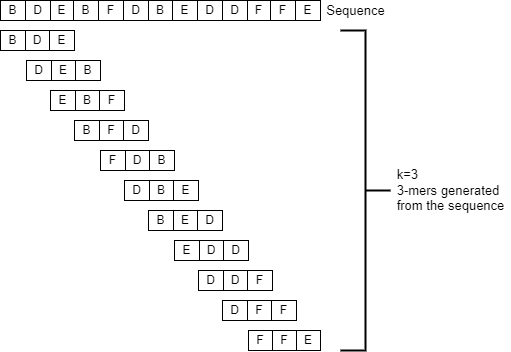

The diagram above was exported from draw.io. Its source (the exported page's mxGraphModel, read from the mxfile embedded in the PNG):
<mxGraphModel dx="2272" dy="794" grid="1" gridSize="10" guides="1" tooltips="1" connect="1" arrows="1" fold="1" page="1" pageScale="1" pageWidth="850" pageHeight="1100" math="0" shadow="0">
  <root>
    <mxCell id="0" />
    <mxCell id="1" parent="0" />
    <mxCell id="EbTnxO1pMNv-JmyafR4g-1" value="" style="shape=table;startSize=0;container=1;collapsible=0;childLayout=tableLayout;" parent="1" vertex="1">
      <mxGeometry x="-120" y="380" width="320" height="20" as="geometry" />
    </mxCell>
    <mxCell id="EbTnxO1pMNv-JmyafR4g-2" value="" style="shape=partialRectangle;collapsible=0;dropTarget=0;fillColor=none;top=0;left=0;bottom=0;right=0;points=[[0,0.5],[1,0.5]];portConstraint=eastwest;" parent="EbTnxO1pMNv-JmyafR4g-1" vertex="1">
      <mxGeometry width="320" height="20" as="geometry" />
    </mxCell>
    <mxCell id="EbTnxO1pMNv-JmyafR4g-3" value="B" style="shape=partialRectangle;html=1;whiteSpace=wrap;connectable=0;overflow=hidden;fillColor=none;top=0;left=0;bottom=0;right=0;pointerEvents=1;" parent="EbTnxO1pMNv-JmyafR4g-2" vertex="1">
      <mxGeometry width="25" height="20" as="geometry">
        <mxRectangle width="25" height="20" as="alternateBounds" />
      </mxGeometry>
    </mxCell>
    <mxCell id="EbTnxO1pMNv-JmyafR4g-4" value="D" style="shape=partialRectangle;html=1;whiteSpace=wrap;connectable=0;overflow=hidden;fillColor=none;top=0;left=0;bottom=0;right=0;pointerEvents=1;" parent="EbTnxO1pMNv-JmyafR4g-2" vertex="1">
      <mxGeometry x="25" width="25" height="20" as="geometry">
        <mxRectangle width="25" height="20" as="alternateBounds" />
      </mxGeometry>
    </mxCell>
    <mxCell id="EbTnxO1pMNv-JmyafR4g-5" value="E" style="shape=partialRectangle;html=1;whiteSpace=wrap;connectable=0;overflow=hidden;fillColor=none;top=0;left=0;bottom=0;right=0;pointerEvents=1;" parent="EbTnxO1pMNv-JmyafR4g-2" vertex="1">
      <mxGeometry x="50" width="23" height="20" as="geometry">
        <mxRectangle width="23" height="20" as="alternateBounds" />
      </mxGeometry>
    </mxCell>
    <mxCell id="EbTnxO1pMNv-JmyafR4g-6" value="B" style="shape=partialRectangle;html=1;whiteSpace=wrap;connectable=0;overflow=hidden;fillColor=none;top=0;left=0;bottom=0;right=0;pointerEvents=1;" parent="EbTnxO1pMNv-JmyafR4g-2" vertex="1">
      <mxGeometry x="73" width="25" height="20" as="geometry">
        <mxRectangle width="25" height="20" as="alternateBounds" />
      </mxGeometry>
    </mxCell>
    <mxCell id="EbTnxO1pMNv-JmyafR4g-7" value="F" style="shape=partialRectangle;html=1;whiteSpace=wrap;connectable=0;overflow=hidden;fillColor=none;top=0;left=0;bottom=0;right=0;pointerEvents=1;" parent="EbTnxO1pMNv-JmyafR4g-2" vertex="1">
      <mxGeometry x="98" width="25" height="20" as="geometry">
        <mxRectangle width="25" height="20" as="alternateBounds" />
      </mxGeometry>
    </mxCell>
    <mxCell id="EbTnxO1pMNv-JmyafR4g-8" value="D" style="shape=partialRectangle;html=1;whiteSpace=wrap;connectable=0;overflow=hidden;fillColor=none;top=0;left=0;bottom=0;right=0;pointerEvents=1;" parent="EbTnxO1pMNv-JmyafR4g-2" vertex="1">
      <mxGeometry x="123" width="25" height="20" as="geometry">
        <mxRectangle width="25" height="20" as="alternateBounds" />
      </mxGeometry>
    </mxCell>
    <mxCell id="EbTnxO1pMNv-JmyafR4g-9" value="B" style="shape=partialRectangle;html=1;whiteSpace=wrap;connectable=0;overflow=hidden;fillColor=none;top=0;left=0;bottom=0;right=0;pointerEvents=1;" parent="EbTnxO1pMNv-JmyafR4g-2" vertex="1">
      <mxGeometry x="148" width="24" height="20" as="geometry">
        <mxRectangle width="24" height="20" as="alternateBounds" />
      </mxGeometry>
    </mxCell>
    <mxCell id="EbTnxO1pMNv-JmyafR4g-10" value="E" style="shape=partialRectangle;html=1;whiteSpace=wrap;connectable=0;overflow=hidden;fillColor=none;top=0;left=0;bottom=0;right=0;pointerEvents=1;" parent="EbTnxO1pMNv-JmyafR4g-2" vertex="1">
      <mxGeometry x="172" width="25" height="20" as="geometry">
        <mxRectangle width="25" height="20" as="alternateBounds" />
      </mxGeometry>
    </mxCell>
    <mxCell id="EbTnxO1pMNv-JmyafR4g-11" value="D" style="shape=partialRectangle;html=1;whiteSpace=wrap;connectable=0;overflow=hidden;fillColor=none;top=0;left=0;bottom=0;right=0;pointerEvents=1;" parent="EbTnxO1pMNv-JmyafR4g-2" vertex="1">
      <mxGeometry x="197" width="25" height="20" as="geometry">
        <mxRectangle width="25" height="20" as="alternateBounds" />
      </mxGeometry>
    </mxCell>
    <mxCell id="EbTnxO1pMNv-JmyafR4g-12" value="D" style="shape=partialRectangle;html=1;whiteSpace=wrap;connectable=0;overflow=hidden;fillColor=none;top=0;left=0;bottom=0;right=0;pointerEvents=1;" parent="EbTnxO1pMNv-JmyafR4g-2" vertex="1">
      <mxGeometry x="222" width="25" height="20" as="geometry">
        <mxRectangle width="25" height="20" as="alternateBounds" />
      </mxGeometry>
    </mxCell>
    <mxCell id="EbTnxO1pMNv-JmyafR4g-13" value="F" style="shape=partialRectangle;html=1;whiteSpace=wrap;connectable=0;overflow=hidden;fillColor=none;top=0;left=0;bottom=0;right=0;pointerEvents=1;" parent="EbTnxO1pMNv-JmyafR4g-2" vertex="1">
      <mxGeometry x="247" width="23" height="20" as="geometry">
        <mxRectangle width="23" height="20" as="alternateBounds" />
      </mxGeometry>
    </mxCell>
    <mxCell id="EbTnxO1pMNv-JmyafR4g-14" value="F" style="shape=partialRectangle;html=1;whiteSpace=wrap;connectable=0;overflow=hidden;fillColor=none;top=0;left=0;bottom=0;right=0;pointerEvents=1;" parent="EbTnxO1pMNv-JmyafR4g-2" vertex="1">
      <mxGeometry x="270" width="25" height="20" as="geometry">
        <mxRectangle width="25" height="20" as="alternateBounds" />
      </mxGeometry>
    </mxCell>
    <mxCell id="EbTnxO1pMNv-JmyafR4g-15" value="E" style="shape=partialRectangle;html=1;whiteSpace=wrap;connectable=0;overflow=hidden;fillColor=none;top=0;left=0;bottom=0;right=0;pointerEvents=1;" parent="EbTnxO1pMNv-JmyafR4g-2" vertex="1">
      <mxGeometry x="295" width="25" height="20" as="geometry">
        <mxRectangle width="25" height="20" as="alternateBounds" />
      </mxGeometry>
    </mxCell>
    <mxCell id="EbTnxO1pMNv-JmyafR4g-16" value="" style="shape=table;startSize=0;container=1;collapsible=0;childLayout=tableLayout;" parent="1" vertex="1">
      <mxGeometry x="-120" y="410" width="74" height="20" as="geometry" />
    </mxCell>
    <mxCell id="EbTnxO1pMNv-JmyafR4g-17" value="" style="shape=partialRectangle;collapsible=0;dropTarget=0;fillColor=none;top=0;left=0;bottom=0;right=0;points=[[0,0.5],[1,0.5]];portConstraint=eastwest;" parent="EbTnxO1pMNv-JmyafR4g-16" vertex="1">
      <mxGeometry width="74" height="20" as="geometry" />
    </mxCell>
    <mxCell id="EbTnxO1pMNv-JmyafR4g-18" value="B" style="shape=partialRectangle;html=1;whiteSpace=wrap;connectable=0;overflow=hidden;fillColor=none;top=0;left=0;bottom=0;right=0;pointerEvents=1;" parent="EbTnxO1pMNv-JmyafR4g-17" vertex="1">
      <mxGeometry width="25" height="20" as="geometry">
        <mxRectangle width="25" height="20" as="alternateBounds" />
      </mxGeometry>
    </mxCell>
    <mxCell id="EbTnxO1pMNv-JmyafR4g-19" value="D" style="shape=partialRectangle;html=1;whiteSpace=wrap;connectable=0;overflow=hidden;fillColor=none;top=0;left=0;bottom=0;right=0;pointerEvents=1;" parent="EbTnxO1pMNv-JmyafR4g-17" vertex="1">
      <mxGeometry x="25" width="24" height="20" as="geometry">
        <mxRectangle width="24" height="20" as="alternateBounds" />
      </mxGeometry>
    </mxCell>
    <mxCell id="EbTnxO1pMNv-JmyafR4g-20" value="E" style="shape=partialRectangle;html=1;whiteSpace=wrap;connectable=0;overflow=hidden;fillColor=none;top=0;left=0;bottom=0;right=0;pointerEvents=1;" parent="EbTnxO1pMNv-JmyafR4g-17" vertex="1">
      <mxGeometry x="49" width="25" height="20" as="geometry">
        <mxRectangle width="25" height="20" as="alternateBounds" />
      </mxGeometry>
    </mxCell>
    <mxCell id="EbTnxO1pMNv-JmyafR4g-27" value="" style="shape=table;startSize=0;container=1;collapsible=0;childLayout=tableLayout;" parent="1" vertex="1">
      <mxGeometry x="-94" y="440" width="74" height="20" as="geometry" />
    </mxCell>
    <mxCell id="EbTnxO1pMNv-JmyafR4g-28" value="" style="shape=partialRectangle;collapsible=0;dropTarget=0;fillColor=none;top=0;left=0;bottom=0;right=0;points=[[0,0.5],[1,0.5]];portConstraint=eastwest;" parent="EbTnxO1pMNv-JmyafR4g-27" vertex="1">
      <mxGeometry width="74" height="20" as="geometry" />
    </mxCell>
    <mxCell id="EbTnxO1pMNv-JmyafR4g-29" value="D" style="shape=partialRectangle;html=1;whiteSpace=wrap;connectable=0;overflow=hidden;fillColor=none;top=0;left=0;bottom=0;right=0;pointerEvents=1;" parent="EbTnxO1pMNv-JmyafR4g-28" vertex="1">
      <mxGeometry width="25" height="20" as="geometry">
        <mxRectangle width="25" height="20" as="alternateBounds" />
      </mxGeometry>
    </mxCell>
    <mxCell id="EbTnxO1pMNv-JmyafR4g-30" value="E" style="shape=partialRectangle;html=1;whiteSpace=wrap;connectable=0;overflow=hidden;fillColor=none;top=0;left=0;bottom=0;right=0;pointerEvents=1;" parent="EbTnxO1pMNv-JmyafR4g-28" vertex="1">
      <mxGeometry x="25" width="24" height="20" as="geometry">
        <mxRectangle width="24" height="20" as="alternateBounds" />
      </mxGeometry>
    </mxCell>
    <mxCell id="EbTnxO1pMNv-JmyafR4g-31" value="B" style="shape=partialRectangle;html=1;whiteSpace=wrap;connectable=0;overflow=hidden;fillColor=none;top=0;left=0;bottom=0;right=0;pointerEvents=1;" parent="EbTnxO1pMNv-JmyafR4g-28" vertex="1">
      <mxGeometry x="49" width="25" height="20" as="geometry">
        <mxRectangle width="25" height="20" as="alternateBounds" />
      </mxGeometry>
    </mxCell>
    <mxCell id="EbTnxO1pMNv-JmyafR4g-38" value="" style="shape=table;startSize=0;container=1;collapsible=0;childLayout=tableLayout;" parent="1" vertex="1">
      <mxGeometry x="-70" y="470" width="74" height="20" as="geometry" />
    </mxCell>
    <mxCell id="EbTnxO1pMNv-JmyafR4g-39" value="" style="shape=partialRectangle;collapsible=0;dropTarget=0;fillColor=none;top=0;left=0;bottom=0;right=0;points=[[0,0.5],[1,0.5]];portConstraint=eastwest;" parent="EbTnxO1pMNv-JmyafR4g-38" vertex="1">
      <mxGeometry width="74" height="20" as="geometry" />
    </mxCell>
    <mxCell id="EbTnxO1pMNv-JmyafR4g-40" value="E" style="shape=partialRectangle;html=1;whiteSpace=wrap;connectable=0;overflow=hidden;fillColor=none;top=0;left=0;bottom=0;right=0;pointerEvents=1;" parent="EbTnxO1pMNv-JmyafR4g-39" vertex="1">
      <mxGeometry width="25" height="20" as="geometry">
        <mxRectangle width="25" height="20" as="alternateBounds" />
      </mxGeometry>
    </mxCell>
    <mxCell id="EbTnxO1pMNv-JmyafR4g-41" value="B" style="shape=partialRectangle;html=1;whiteSpace=wrap;connectable=0;overflow=hidden;fillColor=none;top=0;left=0;bottom=0;right=0;pointerEvents=1;" parent="EbTnxO1pMNv-JmyafR4g-39" vertex="1">
      <mxGeometry x="25" width="24" height="20" as="geometry">
        <mxRectangle width="24" height="20" as="alternateBounds" />
      </mxGeometry>
    </mxCell>
    <mxCell id="EbTnxO1pMNv-JmyafR4g-42" value="F" style="shape=partialRectangle;html=1;whiteSpace=wrap;connectable=0;overflow=hidden;fillColor=none;top=0;left=0;bottom=0;right=0;pointerEvents=1;" parent="EbTnxO1pMNv-JmyafR4g-39" vertex="1">
      <mxGeometry x="49" width="25" height="20" as="geometry">
        <mxRectangle width="25" height="20" as="alternateBounds" />
      </mxGeometry>
    </mxCell>
    <mxCell id="EbTnxO1pMNv-JmyafR4g-49" value="" style="shape=table;startSize=0;container=1;collapsible=0;childLayout=tableLayout;" parent="1" vertex="1">
      <mxGeometry x="-46" y="500" width="74" height="20" as="geometry" />
    </mxCell>
    <mxCell id="EbTnxO1pMNv-JmyafR4g-50" value="" style="shape=partialRectangle;collapsible=0;dropTarget=0;fillColor=none;top=0;left=0;bottom=0;right=0;points=[[0,0.5],[1,0.5]];portConstraint=eastwest;" parent="EbTnxO1pMNv-JmyafR4g-49" vertex="1">
      <mxGeometry width="74" height="20" as="geometry" />
    </mxCell>
    <mxCell id="EbTnxO1pMNv-JmyafR4g-51" value="B" style="shape=partialRectangle;html=1;whiteSpace=wrap;connectable=0;overflow=hidden;fillColor=none;top=0;left=0;bottom=0;right=0;pointerEvents=1;" parent="EbTnxO1pMNv-JmyafR4g-50" vertex="1">
      <mxGeometry width="25" height="20" as="geometry">
        <mxRectangle width="25" height="20" as="alternateBounds" />
      </mxGeometry>
    </mxCell>
    <mxCell id="EbTnxO1pMNv-JmyafR4g-52" value="F" style="shape=partialRectangle;html=1;whiteSpace=wrap;connectable=0;overflow=hidden;fillColor=none;top=0;left=0;bottom=0;right=0;pointerEvents=1;" parent="EbTnxO1pMNv-JmyafR4g-50" vertex="1">
      <mxGeometry x="25" width="24" height="20" as="geometry">
        <mxRectangle width="24" height="20" as="alternateBounds" />
      </mxGeometry>
    </mxCell>
    <mxCell id="EbTnxO1pMNv-JmyafR4g-53" value="D" style="shape=partialRectangle;html=1;whiteSpace=wrap;connectable=0;overflow=hidden;fillColor=none;top=0;left=0;bottom=0;right=0;pointerEvents=1;" parent="EbTnxO1pMNv-JmyafR4g-50" vertex="1">
      <mxGeometry x="49" width="25" height="20" as="geometry">
        <mxRectangle width="25" height="20" as="alternateBounds" />
      </mxGeometry>
    </mxCell>
    <mxCell id="EbTnxO1pMNv-JmyafR4g-60" value="" style="shape=table;startSize=0;container=1;collapsible=0;childLayout=tableLayout;" parent="1" vertex="1">
      <mxGeometry x="-20" y="530" width="74" height="20" as="geometry" />
    </mxCell>
    <mxCell id="EbTnxO1pMNv-JmyafR4g-61" value="" style="shape=partialRectangle;collapsible=0;dropTarget=0;fillColor=none;top=0;left=0;bottom=0;right=0;points=[[0,0.5],[1,0.5]];portConstraint=eastwest;" parent="EbTnxO1pMNv-JmyafR4g-60" vertex="1">
      <mxGeometry width="74" height="20" as="geometry" />
    </mxCell>
    <mxCell id="EbTnxO1pMNv-JmyafR4g-62" value="F" style="shape=partialRectangle;html=1;whiteSpace=wrap;connectable=0;overflow=hidden;fillColor=none;top=0;left=0;bottom=0;right=0;pointerEvents=1;" parent="EbTnxO1pMNv-JmyafR4g-61" vertex="1">
      <mxGeometry width="25" height="20" as="geometry">
        <mxRectangle width="25" height="20" as="alternateBounds" />
      </mxGeometry>
    </mxCell>
    <mxCell id="EbTnxO1pMNv-JmyafR4g-63" value="D" style="shape=partialRectangle;html=1;whiteSpace=wrap;connectable=0;overflow=hidden;fillColor=none;top=0;left=0;bottom=0;right=0;pointerEvents=1;" parent="EbTnxO1pMNv-JmyafR4g-61" vertex="1">
      <mxGeometry x="25" width="24" height="20" as="geometry">
        <mxRectangle width="24" height="20" as="alternateBounds" />
      </mxGeometry>
    </mxCell>
    <mxCell id="EbTnxO1pMNv-JmyafR4g-64" value="B" style="shape=partialRectangle;html=1;whiteSpace=wrap;connectable=0;overflow=hidden;fillColor=none;top=0;left=0;bottom=0;right=0;pointerEvents=1;" parent="EbTnxO1pMNv-JmyafR4g-61" vertex="1">
      <mxGeometry x="49" width="25" height="20" as="geometry">
        <mxRectangle width="25" height="20" as="alternateBounds" />
      </mxGeometry>
    </mxCell>
    <mxCell id="EbTnxO1pMNv-JmyafR4g-71" value="" style="strokeWidth=2;html=1;shape=mxgraph.flowchart.annotation_2;align=left;labelPosition=right;pointerEvents=1;direction=west;" parent="1" vertex="1">
      <mxGeometry x="220" y="410" width="50" height="320" as="geometry" />
    </mxCell>
    <mxCell id="EbTnxO1pMNv-JmyafR4g-72" value="&lt;div style=&quot;text-align: left&quot;&gt;&lt;span style=&quot;font-size: 13px&quot;&gt;k=3&lt;/span&gt;&lt;/div&gt;&lt;font style=&quot;font-size: 13px&quot;&gt;&lt;div style=&quot;text-align: left&quot;&gt;&lt;span&gt;3-mers generated&lt;/span&gt;&lt;/div&gt;&lt;div style=&quot;text-align: left&quot;&gt;&lt;span&gt;from the sequence&lt;/span&gt;&lt;/div&gt;&lt;/font&gt;" style="text;html=1;align=center;verticalAlign=middle;resizable=0;points=[];autosize=1;strokeColor=none;fillColor=none;" parent="1" vertex="1">
      <mxGeometry x="270" y="545" width="120" height="50" as="geometry" />
    </mxCell>
    <mxCell id="EbTnxO1pMNv-JmyafR4g-73" value="&lt;div style=&quot;text-align: left&quot;&gt;&lt;span style=&quot;font-size: 13px&quot;&gt;Sequence&lt;/span&gt;&lt;br&gt;&lt;/div&gt;" style="text;html=1;align=center;verticalAlign=middle;resizable=0;points=[];autosize=1;strokeColor=none;fillColor=none;" parent="1" vertex="1">
      <mxGeometry x="200" y="380" width="70" height="20" as="geometry" />
    </mxCell>
    <mxCell id="vjmc0iEh8wAmBeOuRE-m-6" value="" style="shape=table;startSize=0;container=1;collapsible=0;childLayout=tableLayout;" vertex="1" parent="1">
      <mxGeometry x="4" y="560" width="74" height="20" as="geometry" />
    </mxCell>
    <mxCell id="vjmc0iEh8wAmBeOuRE-m-7" value="" style="shape=partialRectangle;collapsible=0;dropTarget=0;fillColor=none;top=0;left=0;bottom=0;right=0;points=[[0,0.5],[1,0.5]];portConstraint=eastwest;" vertex="1" parent="vjmc0iEh8wAmBeOuRE-m-6">
      <mxGeometry width="74" height="20" as="geometry" />
    </mxCell>
    <mxCell id="vjmc0iEh8wAmBeOuRE-m-8" value="D" style="shape=partialRectangle;html=1;whiteSpace=wrap;connectable=0;overflow=hidden;fillColor=none;top=0;left=0;bottom=0;right=0;pointerEvents=1;" vertex="1" parent="vjmc0iEh8wAmBeOuRE-m-7">
      <mxGeometry width="25" height="20" as="geometry">
        <mxRectangle width="25" height="20" as="alternateBounds" />
      </mxGeometry>
    </mxCell>
    <mxCell id="vjmc0iEh8wAmBeOuRE-m-9" value="B" style="shape=partialRectangle;html=1;whiteSpace=wrap;connectable=0;overflow=hidden;fillColor=none;top=0;left=0;bottom=0;right=0;pointerEvents=1;" vertex="1" parent="vjmc0iEh8wAmBeOuRE-m-7">
      <mxGeometry x="25" width="24" height="20" as="geometry">
        <mxRectangle width="24" height="20" as="alternateBounds" />
      </mxGeometry>
    </mxCell>
    <mxCell id="vjmc0iEh8wAmBeOuRE-m-10" value="E" style="shape=partialRectangle;html=1;whiteSpace=wrap;connectable=0;overflow=hidden;fillColor=none;top=0;left=0;bottom=0;right=0;pointerEvents=1;" vertex="1" parent="vjmc0iEh8wAmBeOuRE-m-7">
      <mxGeometry x="49" width="25" height="20" as="geometry">
        <mxRectangle width="25" height="20" as="alternateBounds" />
      </mxGeometry>
    </mxCell>
    <mxCell id="vjmc0iEh8wAmBeOuRE-m-11" value="" style="shape=table;startSize=0;container=1;collapsible=0;childLayout=tableLayout;" vertex="1" parent="1">
      <mxGeometry x="28" y="590" width="74" height="20" as="geometry" />
    </mxCell>
    <mxCell id="vjmc0iEh8wAmBeOuRE-m-12" value="" style="shape=partialRectangle;collapsible=0;dropTarget=0;fillColor=none;top=0;left=0;bottom=0;right=0;points=[[0,0.5],[1,0.5]];portConstraint=eastwest;" vertex="1" parent="vjmc0iEh8wAmBeOuRE-m-11">
      <mxGeometry width="74" height="20" as="geometry" />
    </mxCell>
    <mxCell id="vjmc0iEh8wAmBeOuRE-m-13" value="B" style="shape=partialRectangle;html=1;whiteSpace=wrap;connectable=0;overflow=hidden;fillColor=none;top=0;left=0;bottom=0;right=0;pointerEvents=1;" vertex="1" parent="vjmc0iEh8wAmBeOuRE-m-12">
      <mxGeometry width="25" height="20" as="geometry">
        <mxRectangle width="25" height="20" as="alternateBounds" />
      </mxGeometry>
    </mxCell>
    <mxCell id="vjmc0iEh8wAmBeOuRE-m-14" value="E" style="shape=partialRectangle;html=1;whiteSpace=wrap;connectable=0;overflow=hidden;fillColor=none;top=0;left=0;bottom=0;right=0;pointerEvents=1;" vertex="1" parent="vjmc0iEh8wAmBeOuRE-m-12">
      <mxGeometry x="25" width="24" height="20" as="geometry">
        <mxRectangle width="24" height="20" as="alternateBounds" />
      </mxGeometry>
    </mxCell>
    <mxCell id="vjmc0iEh8wAmBeOuRE-m-15" value="D" style="shape=partialRectangle;html=1;whiteSpace=wrap;connectable=0;overflow=hidden;fillColor=none;top=0;left=0;bottom=0;right=0;pointerEvents=1;" vertex="1" parent="vjmc0iEh8wAmBeOuRE-m-12">
      <mxGeometry x="49" width="25" height="20" as="geometry">
        <mxRectangle width="25" height="20" as="alternateBounds" />
      </mxGeometry>
    </mxCell>
    <mxCell id="vjmc0iEh8wAmBeOuRE-m-16" value="" style="shape=table;startSize=0;container=1;collapsible=0;childLayout=tableLayout;" vertex="1" parent="1">
      <mxGeometry x="54" y="620" width="74" height="20" as="geometry" />
    </mxCell>
    <mxCell id="vjmc0iEh8wAmBeOuRE-m-17" value="" style="shape=partialRectangle;collapsible=0;dropTarget=0;fillColor=none;top=0;left=0;bottom=0;right=0;points=[[0,0.5],[1,0.5]];portConstraint=eastwest;" vertex="1" parent="vjmc0iEh8wAmBeOuRE-m-16">
      <mxGeometry width="74" height="20" as="geometry" />
    </mxCell>
    <mxCell id="vjmc0iEh8wAmBeOuRE-m-18" value="E" style="shape=partialRectangle;html=1;whiteSpace=wrap;connectable=0;overflow=hidden;fillColor=none;top=0;left=0;bottom=0;right=0;pointerEvents=1;" vertex="1" parent="vjmc0iEh8wAmBeOuRE-m-17">
      <mxGeometry width="25" height="20" as="geometry">
        <mxRectangle width="25" height="20" as="alternateBounds" />
      </mxGeometry>
    </mxCell>
    <mxCell id="vjmc0iEh8wAmBeOuRE-m-19" value="D" style="shape=partialRectangle;html=1;whiteSpace=wrap;connectable=0;overflow=hidden;fillColor=none;top=0;left=0;bottom=0;right=0;pointerEvents=1;" vertex="1" parent="vjmc0iEh8wAmBeOuRE-m-17">
      <mxGeometry x="25" width="24" height="20" as="geometry">
        <mxRectangle width="24" height="20" as="alternateBounds" />
      </mxGeometry>
    </mxCell>
    <mxCell id="vjmc0iEh8wAmBeOuRE-m-20" value="D" style="shape=partialRectangle;html=1;whiteSpace=wrap;connectable=0;overflow=hidden;fillColor=none;top=0;left=0;bottom=0;right=0;pointerEvents=1;" vertex="1" parent="vjmc0iEh8wAmBeOuRE-m-17">
      <mxGeometry x="49" width="25" height="20" as="geometry">
        <mxRectangle width="25" height="20" as="alternateBounds" />
      </mxGeometry>
    </mxCell>
    <mxCell id="vjmc0iEh8wAmBeOuRE-m-21" value="" style="shape=table;startSize=0;container=1;collapsible=0;childLayout=tableLayout;" vertex="1" parent="1">
      <mxGeometry x="78" y="650" width="74" height="20" as="geometry" />
    </mxCell>
    <mxCell id="vjmc0iEh8wAmBeOuRE-m-22" value="" style="shape=partialRectangle;collapsible=0;dropTarget=0;fillColor=none;top=0;left=0;bottom=0;right=0;points=[[0,0.5],[1,0.5]];portConstraint=eastwest;" vertex="1" parent="vjmc0iEh8wAmBeOuRE-m-21">
      <mxGeometry width="74" height="20" as="geometry" />
    </mxCell>
    <mxCell id="vjmc0iEh8wAmBeOuRE-m-23" value="D" style="shape=partialRectangle;html=1;whiteSpace=wrap;connectable=0;overflow=hidden;fillColor=none;top=0;left=0;bottom=0;right=0;pointerEvents=1;" vertex="1" parent="vjmc0iEh8wAmBeOuRE-m-22">
      <mxGeometry width="25" height="20" as="geometry">
        <mxRectangle width="25" height="20" as="alternateBounds" />
      </mxGeometry>
    </mxCell>
    <mxCell id="vjmc0iEh8wAmBeOuRE-m-24" value="D" style="shape=partialRectangle;html=1;whiteSpace=wrap;connectable=0;overflow=hidden;fillColor=none;top=0;left=0;bottom=0;right=0;pointerEvents=1;" vertex="1" parent="vjmc0iEh8wAmBeOuRE-m-22">
      <mxGeometry x="25" width="24" height="20" as="geometry">
        <mxRectangle width="24" height="20" as="alternateBounds" />
      </mxGeometry>
    </mxCell>
    <mxCell id="vjmc0iEh8wAmBeOuRE-m-25" value="F" style="shape=partialRectangle;html=1;whiteSpace=wrap;connectable=0;overflow=hidden;fillColor=none;top=0;left=0;bottom=0;right=0;pointerEvents=1;" vertex="1" parent="vjmc0iEh8wAmBeOuRE-m-22">
      <mxGeometry x="49" width="25" height="20" as="geometry">
        <mxRectangle width="25" height="20" as="alternateBounds" />
      </mxGeometry>
    </mxCell>
    <mxCell id="vjmc0iEh8wAmBeOuRE-m-26" value="" style="shape=table;startSize=0;container=1;collapsible=0;childLayout=tableLayout;" vertex="1" parent="1">
      <mxGeometry x="102" y="680" width="74" height="20" as="geometry" />
    </mxCell>
    <mxCell id="vjmc0iEh8wAmBeOuRE-m-27" value="" style="shape=partialRectangle;collapsible=0;dropTarget=0;fillColor=none;top=0;left=0;bottom=0;right=0;points=[[0,0.5],[1,0.5]];portConstraint=eastwest;" vertex="1" parent="vjmc0iEh8wAmBeOuRE-m-26">
      <mxGeometry width="74" height="20" as="geometry" />
    </mxCell>
    <mxCell id="vjmc0iEh8wAmBeOuRE-m-28" value="D" style="shape=partialRectangle;html=1;whiteSpace=wrap;connectable=0;overflow=hidden;fillColor=none;top=0;left=0;bottom=0;right=0;pointerEvents=1;" vertex="1" parent="vjmc0iEh8wAmBeOuRE-m-27">
      <mxGeometry width="25" height="20" as="geometry">
        <mxRectangle width="25" height="20" as="alternateBounds" />
      </mxGeometry>
    </mxCell>
    <mxCell id="vjmc0iEh8wAmBeOuRE-m-29" value="F" style="shape=partialRectangle;html=1;whiteSpace=wrap;connectable=0;overflow=hidden;fillColor=none;top=0;left=0;bottom=0;right=0;pointerEvents=1;" vertex="1" parent="vjmc0iEh8wAmBeOuRE-m-27">
      <mxGeometry x="25" width="24" height="20" as="geometry">
        <mxRectangle width="24" height="20" as="alternateBounds" />
      </mxGeometry>
    </mxCell>
    <mxCell id="vjmc0iEh8wAmBeOuRE-m-30" value="F" style="shape=partialRectangle;html=1;whiteSpace=wrap;connectable=0;overflow=hidden;fillColor=none;top=0;left=0;bottom=0;right=0;pointerEvents=1;" vertex="1" parent="vjmc0iEh8wAmBeOuRE-m-27">
      <mxGeometry x="49" width="25" height="20" as="geometry">
        <mxRectangle width="25" height="20" as="alternateBounds" />
      </mxGeometry>
    </mxCell>
    <mxCell id="vjmc0iEh8wAmBeOuRE-m-31" value="" style="shape=table;startSize=0;container=1;collapsible=0;childLayout=tableLayout;" vertex="1" parent="1">
      <mxGeometry x="128" y="710" width="72" height="20" as="geometry" />
    </mxCell>
    <mxCell id="vjmc0iEh8wAmBeOuRE-m-32" value="" style="shape=partialRectangle;collapsible=0;dropTarget=0;fillColor=none;top=0;left=0;bottom=0;right=0;points=[[0,0.5],[1,0.5]];portConstraint=eastwest;" vertex="1" parent="vjmc0iEh8wAmBeOuRE-m-31">
      <mxGeometry width="72" height="20" as="geometry" />
    </mxCell>
    <mxCell id="vjmc0iEh8wAmBeOuRE-m-33" value="F" style="shape=partialRectangle;html=1;whiteSpace=wrap;connectable=0;overflow=hidden;fillColor=none;top=0;left=0;bottom=0;right=0;pointerEvents=1;" vertex="1" parent="vjmc0iEh8wAmBeOuRE-m-32">
      <mxGeometry width="24" height="20" as="geometry">
        <mxRectangle width="24" height="20" as="alternateBounds" />
      </mxGeometry>
    </mxCell>
    <mxCell id="vjmc0iEh8wAmBeOuRE-m-34" value="F" style="shape=partialRectangle;html=1;whiteSpace=wrap;connectable=0;overflow=hidden;fillColor=none;top=0;left=0;bottom=0;right=0;pointerEvents=1;" vertex="1" parent="vjmc0iEh8wAmBeOuRE-m-32">
      <mxGeometry x="24" width="24" height="20" as="geometry">
        <mxRectangle width="24" height="20" as="alternateBounds" />
      </mxGeometry>
    </mxCell>
    <mxCell id="vjmc0iEh8wAmBeOuRE-m-35" value="E" style="shape=partialRectangle;html=1;whiteSpace=wrap;connectable=0;overflow=hidden;fillColor=none;top=0;left=0;bottom=0;right=0;pointerEvents=1;" vertex="1" parent="vjmc0iEh8wAmBeOuRE-m-32">
      <mxGeometry x="48" width="24" height="20" as="geometry">
        <mxRectangle width="24" height="20" as="alternateBounds" />
      </mxGeometry>
    </mxCell>
  </root>
</mxGraphModel>